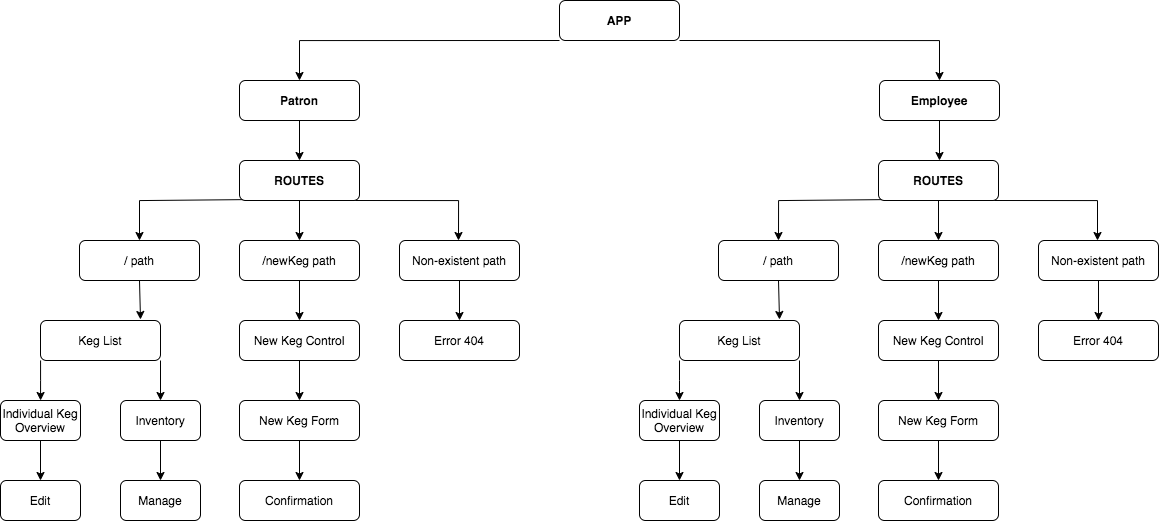

The diagram above was exported from draw.io. Its source (the exported page's mxGraphModel, read from the mxfile embedded in the PNG):
<mxGraphModel dx="941" dy="1367" grid="1" gridSize="10" guides="1" tooltips="1" connect="1" arrows="1" fold="1" page="1" pageScale="1" pageWidth="1600" pageHeight="1200" math="0" shadow="0">
  <root>
    <mxCell id="WIyWlLk6GJQsqaUBKTNV-0" />
    <mxCell id="WIyWlLk6GJQsqaUBKTNV-1" parent="WIyWlLk6GJQsqaUBKTNV-0" />
    <mxCell id="FIY_6lyU2U30XyNcwV_U-6" style="edgeStyle=orthogonalEdgeStyle;rounded=0;orthogonalLoop=1;jettySize=auto;html=1;exitX=0;exitY=1;exitDx=0;exitDy=0;" edge="1" parent="WIyWlLk6GJQsqaUBKTNV-1" source="FIY_6lyU2U30XyNcwV_U-4">
      <mxGeometry relative="1" as="geometry">
        <mxPoint x="539" y="200" as="targetPoint" />
        <mxPoint x="599" y="160" as="sourcePoint" />
        <Array as="points">
          <mxPoint x="539" y="160" />
        </Array>
      </mxGeometry>
    </mxCell>
    <mxCell id="FIY_6lyU2U30XyNcwV_U-52" value="" style="edgeStyle=orthogonalEdgeStyle;rounded=0;orthogonalLoop=1;jettySize=auto;html=1;entryX=0.5;entryY=0;entryDx=0;entryDy=0;" edge="1" parent="WIyWlLk6GJQsqaUBKTNV-1" source="FIY_6lyU2U30XyNcwV_U-4" target="FIY_6lyU2U30XyNcwV_U-9">
      <mxGeometry relative="1" as="geometry">
        <mxPoint x="999" y="140" as="targetPoint" />
        <Array as="points">
          <mxPoint x="1179" y="160" />
        </Array>
      </mxGeometry>
    </mxCell>
    <mxCell id="FIY_6lyU2U30XyNcwV_U-4" value="&lt;b&gt;APP&lt;/b&gt;" style="rounded=1;whiteSpace=wrap;html=1;fontSize=12;glass=0;strokeWidth=1;shadow=0;" vertex="1" parent="WIyWlLk6GJQsqaUBKTNV-1">
      <mxGeometry x="799" y="120" width="120" height="40" as="geometry" />
    </mxCell>
    <mxCell id="FIY_6lyU2U30XyNcwV_U-50" value="" style="edgeStyle=orthogonalEdgeStyle;rounded=0;orthogonalLoop=1;jettySize=auto;html=1;" edge="1" parent="WIyWlLk6GJQsqaUBKTNV-1" source="FIY_6lyU2U30XyNcwV_U-8" target="FIY_6lyU2U30XyNcwV_U-10">
      <mxGeometry relative="1" as="geometry" />
    </mxCell>
    <mxCell id="FIY_6lyU2U30XyNcwV_U-8" value="&lt;b&gt;Patron&lt;/b&gt;" style="rounded=1;whiteSpace=wrap;html=1;" vertex="1" parent="WIyWlLk6GJQsqaUBKTNV-1">
      <mxGeometry x="479" y="200" width="120" height="40" as="geometry" />
    </mxCell>
    <mxCell id="FIY_6lyU2U30XyNcwV_U-54" value="" style="edgeStyle=orthogonalEdgeStyle;rounded=0;orthogonalLoop=1;jettySize=auto;html=1;" edge="1" parent="WIyWlLk6GJQsqaUBKTNV-1" source="FIY_6lyU2U30XyNcwV_U-9">
      <mxGeometry relative="1" as="geometry">
        <mxPoint x="1179" y="280" as="targetPoint" />
      </mxGeometry>
    </mxCell>
    <mxCell id="FIY_6lyU2U30XyNcwV_U-9" value="&lt;b&gt;Employee&lt;/b&gt;" style="rounded=1;whiteSpace=wrap;html=1;" vertex="1" parent="WIyWlLk6GJQsqaUBKTNV-1">
      <mxGeometry x="1119" y="200" width="120" height="40" as="geometry" />
    </mxCell>
    <mxCell id="FIY_6lyU2U30XyNcwV_U-16" value="" style="edgeStyle=orthogonalEdgeStyle;rounded=0;orthogonalLoop=1;jettySize=auto;html=1;exitX=0.158;exitY=0.975;exitDx=0;exitDy=0;exitPerimeter=0;" edge="1" parent="WIyWlLk6GJQsqaUBKTNV-1" source="FIY_6lyU2U30XyNcwV_U-10">
      <mxGeometry relative="1" as="geometry">
        <mxPoint x="459" y="320" as="sourcePoint" />
        <mxPoint x="379" y="360" as="targetPoint" />
        <Array as="points">
          <mxPoint x="498" y="320" />
          <mxPoint x="379" y="320" />
        </Array>
      </mxGeometry>
    </mxCell>
    <mxCell id="FIY_6lyU2U30XyNcwV_U-18" value="" style="edgeStyle=orthogonalEdgeStyle;rounded=0;orthogonalLoop=1;jettySize=auto;html=1;exitX=0.95;exitY=1;exitDx=0;exitDy=0;exitPerimeter=0;" edge="1" parent="WIyWlLk6GJQsqaUBKTNV-1" source="FIY_6lyU2U30XyNcwV_U-10">
      <mxGeometry relative="1" as="geometry">
        <mxPoint x="618" y="320" as="sourcePoint" />
        <mxPoint x="698" y="360" as="targetPoint" />
        <Array as="points">
          <mxPoint x="698" y="320" />
        </Array>
      </mxGeometry>
    </mxCell>
    <mxCell id="FIY_6lyU2U30XyNcwV_U-20" value="" style="edgeStyle=orthogonalEdgeStyle;rounded=0;orthogonalLoop=1;jettySize=auto;html=1;" edge="1" parent="WIyWlLk6GJQsqaUBKTNV-1" source="FIY_6lyU2U30XyNcwV_U-10" target="FIY_6lyU2U30XyNcwV_U-19">
      <mxGeometry relative="1" as="geometry" />
    </mxCell>
    <mxCell id="FIY_6lyU2U30XyNcwV_U-10" value="&lt;b&gt;ROUTES&lt;/b&gt;" style="rounded=1;whiteSpace=wrap;html=1;" vertex="1" parent="WIyWlLk6GJQsqaUBKTNV-1">
      <mxGeometry x="479" y="280" width="120" height="40" as="geometry" />
    </mxCell>
    <mxCell id="FIY_6lyU2U30XyNcwV_U-43" value="" style="edgeStyle=orthogonalEdgeStyle;rounded=0;orthogonalLoop=1;jettySize=auto;html=1;" edge="1" parent="WIyWlLk6GJQsqaUBKTNV-1" source="FIY_6lyU2U30XyNcwV_U-19" target="FIY_6lyU2U30XyNcwV_U-42">
      <mxGeometry relative="1" as="geometry" />
    </mxCell>
    <mxCell id="FIY_6lyU2U30XyNcwV_U-19" value="/newKeg path" style="rounded=1;whiteSpace=wrap;html=1;" vertex="1" parent="WIyWlLk6GJQsqaUBKTNV-1">
      <mxGeometry x="479" y="360" width="120" height="40" as="geometry" />
    </mxCell>
    <mxCell id="FIY_6lyU2U30XyNcwV_U-45" value="" style="edgeStyle=orthogonalEdgeStyle;rounded=0;orthogonalLoop=1;jettySize=auto;html=1;" edge="1" parent="WIyWlLk6GJQsqaUBKTNV-1" source="FIY_6lyU2U30XyNcwV_U-42" target="FIY_6lyU2U30XyNcwV_U-44">
      <mxGeometry relative="1" as="geometry" />
    </mxCell>
    <mxCell id="FIY_6lyU2U30XyNcwV_U-42" value="New Keg Control" style="rounded=1;whiteSpace=wrap;html=1;" vertex="1" parent="WIyWlLk6GJQsqaUBKTNV-1">
      <mxGeometry x="479" y="440" width="120" height="40" as="geometry" />
    </mxCell>
    <mxCell id="FIY_6lyU2U30XyNcwV_U-47" value="" style="edgeStyle=orthogonalEdgeStyle;rounded=0;orthogonalLoop=1;jettySize=auto;html=1;" edge="1" parent="WIyWlLk6GJQsqaUBKTNV-1" source="FIY_6lyU2U30XyNcwV_U-44" target="FIY_6lyU2U30XyNcwV_U-46">
      <mxGeometry relative="1" as="geometry" />
    </mxCell>
    <mxCell id="FIY_6lyU2U30XyNcwV_U-44" value="New Keg Form" style="rounded=1;whiteSpace=wrap;html=1;" vertex="1" parent="WIyWlLk6GJQsqaUBKTNV-1">
      <mxGeometry x="479" y="520" width="120" height="40" as="geometry" />
    </mxCell>
    <mxCell id="FIY_6lyU2U30XyNcwV_U-46" value="Confirmation" style="rounded=1;whiteSpace=wrap;html=1;" vertex="1" parent="WIyWlLk6GJQsqaUBKTNV-1">
      <mxGeometry x="479" y="600" width="120" height="40" as="geometry" />
    </mxCell>
    <mxCell id="FIY_6lyU2U30XyNcwV_U-49" value="" style="edgeStyle=orthogonalEdgeStyle;rounded=0;orthogonalLoop=1;jettySize=auto;html=1;" edge="1" parent="WIyWlLk6GJQsqaUBKTNV-1" source="FIY_6lyU2U30XyNcwV_U-17" target="FIY_6lyU2U30XyNcwV_U-48">
      <mxGeometry relative="1" as="geometry" />
    </mxCell>
    <mxCell id="FIY_6lyU2U30XyNcwV_U-17" value="Non-existent path" style="rounded=1;whiteSpace=wrap;html=1;" vertex="1" parent="WIyWlLk6GJQsqaUBKTNV-1">
      <mxGeometry x="639" y="360" width="120" height="40" as="geometry" />
    </mxCell>
    <mxCell id="FIY_6lyU2U30XyNcwV_U-48" value="Error 404" style="rounded=1;whiteSpace=wrap;html=1;" vertex="1" parent="WIyWlLk6GJQsqaUBKTNV-1">
      <mxGeometry x="639" y="440" width="120" height="40" as="geometry" />
    </mxCell>
    <mxCell id="FIY_6lyU2U30XyNcwV_U-22" value="" style="edgeStyle=orthogonalEdgeStyle;rounded=0;orthogonalLoop=1;jettySize=auto;html=1;entryX=0.675;entryY=-0.025;entryDx=0;entryDy=0;entryPerimeter=0;" edge="1" parent="WIyWlLk6GJQsqaUBKTNV-1">
      <mxGeometry relative="1" as="geometry">
        <mxPoint x="379" y="400" as="sourcePoint" />
        <mxPoint x="380" y="439" as="targetPoint" />
      </mxGeometry>
    </mxCell>
    <mxCell id="FIY_6lyU2U30XyNcwV_U-15" value="/ path" style="rounded=1;whiteSpace=wrap;html=1;" vertex="1" parent="WIyWlLk6GJQsqaUBKTNV-1">
      <mxGeometry x="319" y="360" width="120" height="40" as="geometry" />
    </mxCell>
    <mxCell id="FIY_6lyU2U30XyNcwV_U-24" value="" style="edgeStyle=orthogonalEdgeStyle;rounded=0;orthogonalLoop=1;jettySize=auto;html=1;" edge="1" parent="WIyWlLk6GJQsqaUBKTNV-1" source="FIY_6lyU2U30XyNcwV_U-21" target="FIY_6lyU2U30XyNcwV_U-23">
      <mxGeometry relative="1" as="geometry">
        <Array as="points">
          <mxPoint x="280" y="500" />
          <mxPoint x="280" y="500" />
        </Array>
      </mxGeometry>
    </mxCell>
    <mxCell id="FIY_6lyU2U30XyNcwV_U-40" value="" style="edgeStyle=orthogonalEdgeStyle;rounded=0;orthogonalLoop=1;jettySize=auto;html=1;entryX=0.5;entryY=0;entryDx=0;entryDy=0;exitX=1;exitY=1;exitDx=0;exitDy=0;" edge="1" parent="WIyWlLk6GJQsqaUBKTNV-1" source="FIY_6lyU2U30XyNcwV_U-21" target="FIY_6lyU2U30XyNcwV_U-25">
      <mxGeometry relative="1" as="geometry" />
    </mxCell>
    <mxCell id="FIY_6lyU2U30XyNcwV_U-21" value="Keg List" style="rounded=1;whiteSpace=wrap;html=1;" vertex="1" parent="WIyWlLk6GJQsqaUBKTNV-1">
      <mxGeometry x="280" y="440" width="120" height="40" as="geometry" />
    </mxCell>
    <mxCell id="FIY_6lyU2U30XyNcwV_U-36" value="" style="edgeStyle=orthogonalEdgeStyle;rounded=0;orthogonalLoop=1;jettySize=auto;html=1;" edge="1" parent="WIyWlLk6GJQsqaUBKTNV-1" source="FIY_6lyU2U30XyNcwV_U-23" target="FIY_6lyU2U30XyNcwV_U-35">
      <mxGeometry relative="1" as="geometry" />
    </mxCell>
    <mxCell id="FIY_6lyU2U30XyNcwV_U-23" value="Individual Keg Overview" style="rounded=1;whiteSpace=wrap;html=1;" vertex="1" parent="WIyWlLk6GJQsqaUBKTNV-1">
      <mxGeometry x="240" y="520" width="80" height="40" as="geometry" />
    </mxCell>
    <mxCell id="FIY_6lyU2U30XyNcwV_U-35" value="Edit" style="rounded=1;whiteSpace=wrap;html=1;" vertex="1" parent="WIyWlLk6GJQsqaUBKTNV-1">
      <mxGeometry x="240" y="600" width="80" height="40" as="geometry" />
    </mxCell>
    <mxCell id="FIY_6lyU2U30XyNcwV_U-41" value="" style="edgeStyle=orthogonalEdgeStyle;rounded=0;orthogonalLoop=1;jettySize=auto;html=1;" edge="1" parent="WIyWlLk6GJQsqaUBKTNV-1" source="FIY_6lyU2U30XyNcwV_U-25" target="FIY_6lyU2U30XyNcwV_U-27">
      <mxGeometry relative="1" as="geometry" />
    </mxCell>
    <mxCell id="FIY_6lyU2U30XyNcwV_U-25" value="Inventory" style="rounded=1;whiteSpace=wrap;html=1;" vertex="1" parent="WIyWlLk6GJQsqaUBKTNV-1">
      <mxGeometry x="360" y="520" width="80" height="40" as="geometry" />
    </mxCell>
    <mxCell id="FIY_6lyU2U30XyNcwV_U-27" value="Manage" style="rounded=1;whiteSpace=wrap;html=1;" vertex="1" parent="WIyWlLk6GJQsqaUBKTNV-1">
      <mxGeometry x="360" y="600" width="80" height="40" as="geometry" />
    </mxCell>
    <mxCell id="FIY_6lyU2U30XyNcwV_U-55" value="" style="edgeStyle=orthogonalEdgeStyle;rounded=0;orthogonalLoop=1;jettySize=auto;html=1;exitX=0.158;exitY=0.975;exitDx=0;exitDy=0;exitPerimeter=0;" edge="1" source="FIY_6lyU2U30XyNcwV_U-58" parent="WIyWlLk6GJQsqaUBKTNV-1">
      <mxGeometry relative="1" as="geometry">
        <mxPoint x="1098" y="320" as="sourcePoint" />
        <mxPoint x="1018" y="360" as="targetPoint" />
        <Array as="points">
          <mxPoint x="1137" y="320" />
          <mxPoint x="1018" y="320" />
        </Array>
      </mxGeometry>
    </mxCell>
    <mxCell id="FIY_6lyU2U30XyNcwV_U-56" value="" style="edgeStyle=orthogonalEdgeStyle;rounded=0;orthogonalLoop=1;jettySize=auto;html=1;exitX=0.95;exitY=1;exitDx=0;exitDy=0;exitPerimeter=0;" edge="1" source="FIY_6lyU2U30XyNcwV_U-58" parent="WIyWlLk6GJQsqaUBKTNV-1">
      <mxGeometry relative="1" as="geometry">
        <mxPoint x="1257" y="320" as="sourcePoint" />
        <mxPoint x="1337" y="360" as="targetPoint" />
        <Array as="points">
          <mxPoint x="1337" y="320" />
        </Array>
      </mxGeometry>
    </mxCell>
    <mxCell id="FIY_6lyU2U30XyNcwV_U-57" value="" style="edgeStyle=orthogonalEdgeStyle;rounded=0;orthogonalLoop=1;jettySize=auto;html=1;" edge="1" source="FIY_6lyU2U30XyNcwV_U-58" target="FIY_6lyU2U30XyNcwV_U-60" parent="WIyWlLk6GJQsqaUBKTNV-1">
      <mxGeometry relative="1" as="geometry" />
    </mxCell>
    <mxCell id="FIY_6lyU2U30XyNcwV_U-58" value="&lt;b&gt;ROUTES&lt;/b&gt;" style="rounded=1;whiteSpace=wrap;html=1;" vertex="1" parent="WIyWlLk6GJQsqaUBKTNV-1">
      <mxGeometry x="1118" y="280" width="120" height="40" as="geometry" />
    </mxCell>
    <mxCell id="FIY_6lyU2U30XyNcwV_U-59" value="" style="edgeStyle=orthogonalEdgeStyle;rounded=0;orthogonalLoop=1;jettySize=auto;html=1;" edge="1" source="FIY_6lyU2U30XyNcwV_U-60" target="FIY_6lyU2U30XyNcwV_U-62" parent="WIyWlLk6GJQsqaUBKTNV-1">
      <mxGeometry relative="1" as="geometry" />
    </mxCell>
    <mxCell id="FIY_6lyU2U30XyNcwV_U-60" value="/newKeg path" style="rounded=1;whiteSpace=wrap;html=1;" vertex="1" parent="WIyWlLk6GJQsqaUBKTNV-1">
      <mxGeometry x="1118" y="360" width="120" height="40" as="geometry" />
    </mxCell>
    <mxCell id="FIY_6lyU2U30XyNcwV_U-61" value="" style="edgeStyle=orthogonalEdgeStyle;rounded=0;orthogonalLoop=1;jettySize=auto;html=1;" edge="1" source="FIY_6lyU2U30XyNcwV_U-62" target="FIY_6lyU2U30XyNcwV_U-64" parent="WIyWlLk6GJQsqaUBKTNV-1">
      <mxGeometry relative="1" as="geometry" />
    </mxCell>
    <mxCell id="FIY_6lyU2U30XyNcwV_U-62" value="New Keg Control" style="rounded=1;whiteSpace=wrap;html=1;" vertex="1" parent="WIyWlLk6GJQsqaUBKTNV-1">
      <mxGeometry x="1118" y="440" width="120" height="40" as="geometry" />
    </mxCell>
    <mxCell id="FIY_6lyU2U30XyNcwV_U-63" value="" style="edgeStyle=orthogonalEdgeStyle;rounded=0;orthogonalLoop=1;jettySize=auto;html=1;" edge="1" source="FIY_6lyU2U30XyNcwV_U-64" target="FIY_6lyU2U30XyNcwV_U-65" parent="WIyWlLk6GJQsqaUBKTNV-1">
      <mxGeometry relative="1" as="geometry" />
    </mxCell>
    <mxCell id="FIY_6lyU2U30XyNcwV_U-64" value="New Keg Form" style="rounded=1;whiteSpace=wrap;html=1;" vertex="1" parent="WIyWlLk6GJQsqaUBKTNV-1">
      <mxGeometry x="1118" y="520" width="120" height="40" as="geometry" />
    </mxCell>
    <mxCell id="FIY_6lyU2U30XyNcwV_U-65" value="Confirmation" style="rounded=1;whiteSpace=wrap;html=1;" vertex="1" parent="WIyWlLk6GJQsqaUBKTNV-1">
      <mxGeometry x="1118" y="600" width="120" height="40" as="geometry" />
    </mxCell>
    <mxCell id="FIY_6lyU2U30XyNcwV_U-66" value="" style="edgeStyle=orthogonalEdgeStyle;rounded=0;orthogonalLoop=1;jettySize=auto;html=1;" edge="1" source="FIY_6lyU2U30XyNcwV_U-67" target="FIY_6lyU2U30XyNcwV_U-68" parent="WIyWlLk6GJQsqaUBKTNV-1">
      <mxGeometry relative="1" as="geometry" />
    </mxCell>
    <mxCell id="FIY_6lyU2U30XyNcwV_U-67" value="Non-existent path" style="rounded=1;whiteSpace=wrap;html=1;" vertex="1" parent="WIyWlLk6GJQsqaUBKTNV-1">
      <mxGeometry x="1278" y="360" width="120" height="40" as="geometry" />
    </mxCell>
    <mxCell id="FIY_6lyU2U30XyNcwV_U-68" value="Error 404" style="rounded=1;whiteSpace=wrap;html=1;" vertex="1" parent="WIyWlLk6GJQsqaUBKTNV-1">
      <mxGeometry x="1278" y="440" width="120" height="40" as="geometry" />
    </mxCell>
    <mxCell id="FIY_6lyU2U30XyNcwV_U-69" value="" style="edgeStyle=orthogonalEdgeStyle;rounded=0;orthogonalLoop=1;jettySize=auto;html=1;entryX=0.675;entryY=-0.025;entryDx=0;entryDy=0;entryPerimeter=0;" edge="1" parent="WIyWlLk6GJQsqaUBKTNV-1">
      <mxGeometry relative="1" as="geometry">
        <mxPoint x="1018" y="400" as="sourcePoint" />
        <mxPoint x="1019" y="439" as="targetPoint" />
      </mxGeometry>
    </mxCell>
    <mxCell id="FIY_6lyU2U30XyNcwV_U-70" value="/ path" style="rounded=1;whiteSpace=wrap;html=1;" vertex="1" parent="WIyWlLk6GJQsqaUBKTNV-1">
      <mxGeometry x="958" y="360" width="120" height="40" as="geometry" />
    </mxCell>
    <mxCell id="FIY_6lyU2U30XyNcwV_U-71" value="" style="edgeStyle=orthogonalEdgeStyle;rounded=0;orthogonalLoop=1;jettySize=auto;html=1;" edge="1" source="FIY_6lyU2U30XyNcwV_U-73" target="FIY_6lyU2U30XyNcwV_U-75" parent="WIyWlLk6GJQsqaUBKTNV-1">
      <mxGeometry relative="1" as="geometry">
        <Array as="points">
          <mxPoint x="919" y="500" />
          <mxPoint x="919" y="500" />
        </Array>
      </mxGeometry>
    </mxCell>
    <mxCell id="FIY_6lyU2U30XyNcwV_U-72" value="" style="edgeStyle=orthogonalEdgeStyle;rounded=0;orthogonalLoop=1;jettySize=auto;html=1;entryX=0.5;entryY=0;entryDx=0;entryDy=0;exitX=1;exitY=1;exitDx=0;exitDy=0;" edge="1" source="FIY_6lyU2U30XyNcwV_U-73" target="FIY_6lyU2U30XyNcwV_U-78" parent="WIyWlLk6GJQsqaUBKTNV-1">
      <mxGeometry relative="1" as="geometry" />
    </mxCell>
    <mxCell id="FIY_6lyU2U30XyNcwV_U-73" value="Keg List" style="rounded=1;whiteSpace=wrap;html=1;" vertex="1" parent="WIyWlLk6GJQsqaUBKTNV-1">
      <mxGeometry x="919" y="440" width="120" height="40" as="geometry" />
    </mxCell>
    <mxCell id="FIY_6lyU2U30XyNcwV_U-74" value="" style="edgeStyle=orthogonalEdgeStyle;rounded=0;orthogonalLoop=1;jettySize=auto;html=1;" edge="1" source="FIY_6lyU2U30XyNcwV_U-75" target="FIY_6lyU2U30XyNcwV_U-76" parent="WIyWlLk6GJQsqaUBKTNV-1">
      <mxGeometry relative="1" as="geometry" />
    </mxCell>
    <mxCell id="FIY_6lyU2U30XyNcwV_U-75" value="Individual Keg Overview" style="rounded=1;whiteSpace=wrap;html=1;" vertex="1" parent="WIyWlLk6GJQsqaUBKTNV-1">
      <mxGeometry x="879" y="520" width="80" height="40" as="geometry" />
    </mxCell>
    <mxCell id="FIY_6lyU2U30XyNcwV_U-76" value="Edit" style="rounded=1;whiteSpace=wrap;html=1;" vertex="1" parent="WIyWlLk6GJQsqaUBKTNV-1">
      <mxGeometry x="879" y="600" width="80" height="40" as="geometry" />
    </mxCell>
    <mxCell id="FIY_6lyU2U30XyNcwV_U-77" value="" style="edgeStyle=orthogonalEdgeStyle;rounded=0;orthogonalLoop=1;jettySize=auto;html=1;" edge="1" source="FIY_6lyU2U30XyNcwV_U-78" target="FIY_6lyU2U30XyNcwV_U-79" parent="WIyWlLk6GJQsqaUBKTNV-1">
      <mxGeometry relative="1" as="geometry" />
    </mxCell>
    <mxCell id="FIY_6lyU2U30XyNcwV_U-78" value="Inventory" style="rounded=1;whiteSpace=wrap;html=1;" vertex="1" parent="WIyWlLk6GJQsqaUBKTNV-1">
      <mxGeometry x="999" y="520" width="80" height="40" as="geometry" />
    </mxCell>
    <mxCell id="FIY_6lyU2U30XyNcwV_U-79" value="Manage" style="rounded=1;whiteSpace=wrap;html=1;" vertex="1" parent="WIyWlLk6GJQsqaUBKTNV-1">
      <mxGeometry x="999" y="600" width="80" height="40" as="geometry" />
    </mxCell>
  </root>
</mxGraphModel>